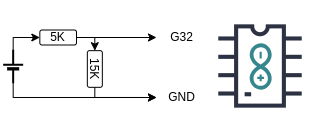

The diagram above was exported from draw.io. Its source (the exported page's mxGraphModel, read from the mxfile embedded in the PNG):
<mxGraphModel dx="330" dy="184" grid="1" gridSize="10" guides="1" tooltips="1" connect="1" arrows="1" fold="1" page="1" pageScale="1" pageWidth="850" pageHeight="1100" math="0" shadow="0">
  <root>
    <mxCell id="0" />
    <mxCell id="1" parent="0" />
    <mxCell id="pv59hJOLS6o5-95NOXvn-10" style="edgeStyle=orthogonalEdgeStyle;rounded=0;orthogonalLoop=1;jettySize=auto;html=1;exitX=0;exitY=0.5;exitDx=0;exitDy=0;exitPerimeter=0;" edge="1" parent="1" source="pv59hJOLS6o5-95NOXvn-1" target="pv59hJOLS6o5-95NOXvn-6">
      <mxGeometry relative="1" as="geometry">
        <Array as="points">
          <mxPoint x="237" y="455" />
        </Array>
      </mxGeometry>
    </mxCell>
    <mxCell id="pv59hJOLS6o5-95NOXvn-13" style="edgeStyle=orthogonalEdgeStyle;rounded=0;orthogonalLoop=1;jettySize=auto;html=1;exitX=1;exitY=0.5;exitDx=0;exitDy=0;exitPerimeter=0;entryX=0;entryY=0.5;entryDx=0;entryDy=0;" edge="1" parent="1" source="pv59hJOLS6o5-95NOXvn-1" target="pv59hJOLS6o5-95NOXvn-11">
      <mxGeometry relative="1" as="geometry">
        <Array as="points">
          <mxPoint x="237" y="395" />
        </Array>
      </mxGeometry>
    </mxCell>
    <mxCell id="pv59hJOLS6o5-95NOXvn-1" value="" style="verticalLabelPosition=bottom;shadow=0;dashed=0;align=center;fillColor=strokeColor;html=1;verticalAlign=top;strokeWidth=2;shape=mxgraph.electrical.miscellaneous.monocell_battery;rotation=-90;" vertex="1" parent="1">
      <mxGeometry x="220" y="414" width="33.33" height="20" as="geometry" />
    </mxCell>
    <mxCell id="pv59hJOLS6o5-95NOXvn-4" value="" style="group" vertex="1" connectable="0" parent="1">
      <mxGeometry x="420" y="360" width="128" height="128" as="geometry" />
    </mxCell>
    <mxCell id="pv59hJOLS6o5-95NOXvn-2" value="" style="shape=image;html=1;verticalAlign=top;verticalLabelPosition=bottom;labelBackgroundColor=#ffffff;imageAspect=0;aspect=fixed;image=https://cdn2.iconfinder.com/data/icons/electronic-13/480/3-electronic-arduino-chipset-icon-2-128.png" vertex="1" parent="pv59hJOLS6o5-95NOXvn-4">
      <mxGeometry width="128" height="128" as="geometry" />
    </mxCell>
    <mxCell id="pv59hJOLS6o5-95NOXvn-3" value="" style="dashed=0;outlineConnect=0;html=1;align=center;labelPosition=center;verticalLabelPosition=bottom;verticalAlign=top;shape=mxgraph.weblogos.arduino;fillColor=#36868D;strokeColor=none;rotation=90;" vertex="1" parent="pv59hJOLS6o5-95NOXvn-4">
      <mxGeometry x="41" y="53" width="46.34" height="22" as="geometry" />
    </mxCell>
    <mxCell id="pv59hJOLS6o5-95NOXvn-6" value="GND" style="text;html=1;align=center;verticalAlign=middle;resizable=0;points=[];autosize=1;strokeColor=none;fillColor=none;" vertex="1" parent="1">
      <mxGeometry x="380" y="440" width="50" height="30" as="geometry" />
    </mxCell>
    <mxCell id="pv59hJOLS6o5-95NOXvn-8" value="G32" style="text;html=1;align=center;verticalAlign=middle;resizable=0;points=[];autosize=1;strokeColor=none;fillColor=none;" vertex="1" parent="1">
      <mxGeometry x="380" y="380" width="50" height="30" as="geometry" />
    </mxCell>
    <mxCell id="pv59hJOLS6o5-95NOXvn-15" style="edgeStyle=orthogonalEdgeStyle;rounded=0;orthogonalLoop=1;jettySize=auto;html=1;" edge="1" parent="1" source="pv59hJOLS6o5-95NOXvn-11" target="pv59hJOLS6o5-95NOXvn-8">
      <mxGeometry relative="1" as="geometry" />
    </mxCell>
    <mxCell id="pv59hJOLS6o5-95NOXvn-16" style="edgeStyle=orthogonalEdgeStyle;rounded=0;orthogonalLoop=1;jettySize=auto;html=1;exitX=1;exitY=0.5;exitDx=0;exitDy=0;entryX=0;entryY=0.5;entryDx=0;entryDy=0;" edge="1" parent="1" source="pv59hJOLS6o5-95NOXvn-11" target="pv59hJOLS6o5-95NOXvn-14">
      <mxGeometry relative="1" as="geometry" />
    </mxCell>
    <mxCell id="pv59hJOLS6o5-95NOXvn-11" value="5K" style="rounded=1;whiteSpace=wrap;html=1;" vertex="1" parent="1">
      <mxGeometry x="263.33000000000004" y="387.5" width="36.67" height="15" as="geometry" />
    </mxCell>
    <mxCell id="pv59hJOLS6o5-95NOXvn-17" style="edgeStyle=orthogonalEdgeStyle;rounded=0;orthogonalLoop=1;jettySize=auto;html=1;exitX=1;exitY=0.5;exitDx=0;exitDy=0;" edge="1" parent="1" source="pv59hJOLS6o5-95NOXvn-14" target="pv59hJOLS6o5-95NOXvn-6">
      <mxGeometry relative="1" as="geometry">
        <Array as="points">
          <mxPoint x="318" y="455" />
        </Array>
      </mxGeometry>
    </mxCell>
    <mxCell id="pv59hJOLS6o5-95NOXvn-14" value="15K" style="rounded=1;whiteSpace=wrap;html=1;rotation=90;" vertex="1" parent="1">
      <mxGeometry x="300.00000000000006" y="419" width="36.67" height="15" as="geometry" />
    </mxCell>
  </root>
</mxGraphModel>